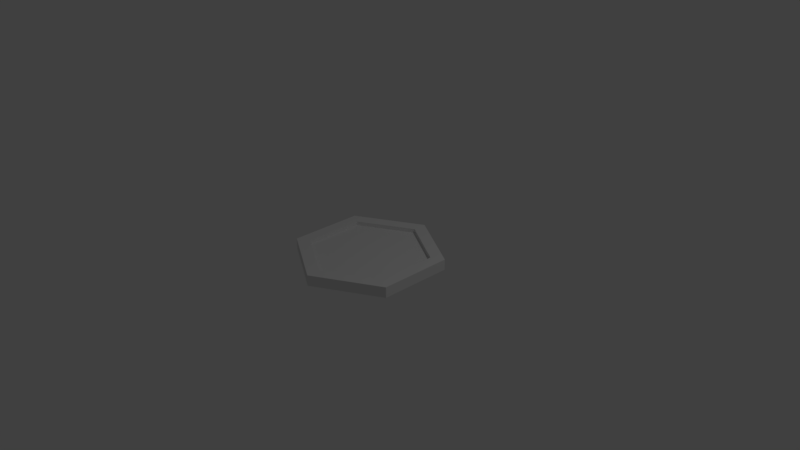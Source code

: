 # Source: clock.blend  (saved by Blender 2.78.0; exported with 4.5.12 LTS)
import bpy
from mathutils import Matrix  # noqa: F401  (used for matrix-valued properties, if any)

bpy.ops.wm.read_factory_settings(use_empty=True)
scene = bpy.context.scene
scene.name = 'Scene'

# ---- collections
col_collection_1 = bpy.data.collections.new('Collection 1'); scene.collection.children.link(col_collection_1)

# ---- world
world_world = bpy.data.worlds.new('World'); scene.world = world_world
world_world.color = (0.05088, 0.05088, 0.05088)
world_world.use_sun_shadow = False
world_world.sun_shadow_jitter_overblur = 0.0
world_world.cycles.sampling_method = 'MANUAL'

# ---- cameras
cam_camera = bpy.data.cameras.new('Camera')
cam_camera.clip_end = 100.0
cam_camera.lens = 35.0
cam_camera.sensor_width = 32.0
cam_camera.sensor_height = 18.0
cam_camera.ortho_scale = 7.314
cam_camera.dof.focus_distance = 0.0
cam_camera.dof.aperture_fstop = 128.0

# ---- lights
light_lamp = bpy.data.lights.new('Lamp', 'POINT')
light_lamp.transmission_factor = 0.0
light_lamp.cutoff_distance = 30.0
light_lamp.energy = 100.0
light_lamp.shadow_buffer_clip_start = 1.001
light_lamp.shadow_soft_size = 0.1
light_lamp.shadow_maximum_resolution = 0.006
light_lamp.use_absolute_resolution = True

# ---- meshes
me_cylinder = bpy.data.meshes.new('Cylinder')
me_cylinder.from_pydata([(0.0, 1.0, -0.07267), (0.0, 1.0, 0.07267), (0.866, 0.5, -0.07267), (0.866, 0.5, 0.07267), (0.866, -0.5, -0.07267), (0.866, -0.5, 0.07267), (-8.742e-08, -1.0, -0.07267), (-8.742e-08, -1.0, 0.07267), (-0.866, -0.5, -0.07267), (-0.866, -0.5, 0.07267), (-0.866, 0.5, -0.07267), (-0.866, 0.5, 0.07267), (0.7047, 0.4069, 0.07267), (-3.7e-09, 0.8138, 0.07267), (0.7047, -0.4069, 0.07267), (-7.484e-08, -0.8138, 0.07267), (-0.7047, -0.4069, 0.07267), (-0.7047, 0.4069, 0.07267), (0.7047, 0.4069, 0.01789), (-3.759e-09, 0.8138, 0.01789), (0.7047, -0.4069, 0.01789), (-7.49e-08, -0.8138, 0.01789), (-0.7047, -0.4069, 0.01789), (-0.7047, 0.4069, 0.01789)], [], [(0, 1, 3, 2), (2, 3, 5, 4), (4, 5, 7, 6), (6, 7, 9, 8), (7, 5, 14, 15), (8, 9, 11, 10), (10, 11, 1, 0), (0, 2, 4, 6, 8, 10), (14, 12, 18, 20), (1, 11, 17, 13), (9, 7, 15, 16), (5, 3, 12, 14), (11, 9, 16, 17), (3, 1, 13, 12), (18, 19, 23, 22, 21, 20), (17, 16, 22, 23), (15, 14, 20, 21), (12, 13, 19, 18), (13, 17, 23, 19), (16, 15, 21, 22)])
_uv = me_cylinder.uv_layers.new(name='UVMap')
_uv.uv.foreach_set('vector', [0.4381, 1.161, 0.4381, 1.137, 0.6047, 1.137, 0.6047, 1.161, 0.6047, 1.161, 0.6047, 1.137, 0.7714, 1.137, 0.7714, 1.161, -0.2284, 1.161, -0.2284, 1.137, -0.06177, 1.137, -0.06177, 1.161, -0.06177, 1.161, -0.06177, 1.137, 0.1049, 1.137, 0.1049, 1.161, 0.1388, -0.2638, 0.2221, -0.4081, 0.2376, -0.3812, 0.1698, -0.2638, 0.1049, 1.161, 0.1049, 1.137, 0.2715, 1.137, 0.2715, 1.161, 0.2715, 1.161, 0.2715, 1.137, 0.4381, 1.137, 0.4381, 1.161, 0.7609, -0.3248, 0.7609, -0.1581, 0.6166, -0.07483, 0.4723, -0.1581, 0.4723, -0.3248, 0.6166, -0.4081, 0.5852, 1.17, 0.4496, 1.17, 0.4496, 1.161, 0.5852, 1.161, 0.472, -0.2638, 0.3887, -0.1195, 0.3732, -0.1464, 0.441, -0.2638, 0.2221, -0.1195, 0.1388, -0.2638, 0.1698, -0.2638, 0.2376, -0.1464, 0.2221, -0.4081, 0.3887, -0.4081, 0.3732, -0.3812, 0.2376, -0.3812, 0.3887, -0.1195, 0.2221, -0.1195, 0.2376, -0.1464, 0.3732, -0.1464, 0.3887, -0.4081, 0.472, -0.2638, 0.441, -0.2638, 0.3732, -0.3812, 0.08881, 0.3061, 0.2244, 0.3061, 0.2922, 0.4236, 0.2244, 0.541, 0.08881, 0.541, 0.02101, 0.4236, 0.1784, 1.17, 0.04279, 1.17, 0.04279, 1.161, 0.1784, 1.161, -0.09281, 1.17, -0.2284, 1.17, -0.2284, 1.161, -0.09281, 1.161, 0.4496, 1.17, 0.314, 1.17, 0.314, 1.161, 0.4496, 1.161, 0.314, 1.17, 0.1784, 1.17, 0.1784, 1.161, 0.314, 1.161, 0.04279, 1.17, -0.09281, 1.17, -0.09281, 1.161, 0.04279, 1.161])
me_cylinder.use_remesh_preserve_volume = False
me_cylinder.use_remesh_preserve_attributes = False
me_cylinder.use_mirror_vertex_groups = False
me_cylinder.update()

# ---- objects
ob_cylinder = bpy.data.objects.new('Cylinder', me_cylinder)
ob_lamp = bpy.data.objects.new('Lamp', light_lamp)
ob_camera = bpy.data.objects.new('Camera', cam_camera)

# ---- transforms, parenting, visibility, modifiers, constraints
ob_cylinder.location = (0.0, 0.0, 0.0)
ob_cylinder.lineart.crease_threshold = 0.0
ob_lamp.location = (4.076, 1.005, 5.904)
ob_lamp.rotation_euler = (0.6503, 0.05522, 1.866)
ob_lamp.lock_rotations_4d = False
ob_lamp.empty_display_type = 'ARROWS'
ob_lamp.color = (0.0, 0.0, 0.0, 0.0)
ob_lamp.lineart.crease_threshold = 0.0
ob_camera.location = (7.481, -6.508, 5.344)
ob_camera.rotation_euler = (1.109, 0.0, 0.8149)
ob_camera.lock_rotations_4d = False
ob_camera.empty_display_type = 'ARROWS'
ob_camera.color = (0.0, 0.0, 0.0, 0.0)
ob_camera.display_type = 'WIRE'
ob_camera.lineart.crease_threshold = 0.0

# ---- collection membership
col_collection_1.objects.link(ob_cylinder)
col_collection_1.objects.link(ob_lamp)
col_collection_1.objects.link(ob_camera)

# ---- scene / render settings (as saved in the file)
scene.camera = ob_camera
scene.frame_start = 1; scene.frame_end = 250; scene.frame_set(1)
scene.render.engine = 'BLENDER_EEVEE_NEXT'
scene.render.resolution_percentage = 50
scene.render.dither_intensity = 0.0
scene.cycles.use_denoising = False
scene.cycles.samples = 128
scene.cycles.sampling_pattern = 'TABULATED_SOBOL'
scene.cycles.light_sampling_threshold = 0.0
scene.cycles.use_adaptive_sampling = False
scene.cycles.use_light_tree = False
scene.cycles.blur_glossy = 0.0
scene.cycles.sample_clamp_indirect = 0.0
scene.view_settings.view_transform = 'Standard'
bpy.context.view_layer.update()

